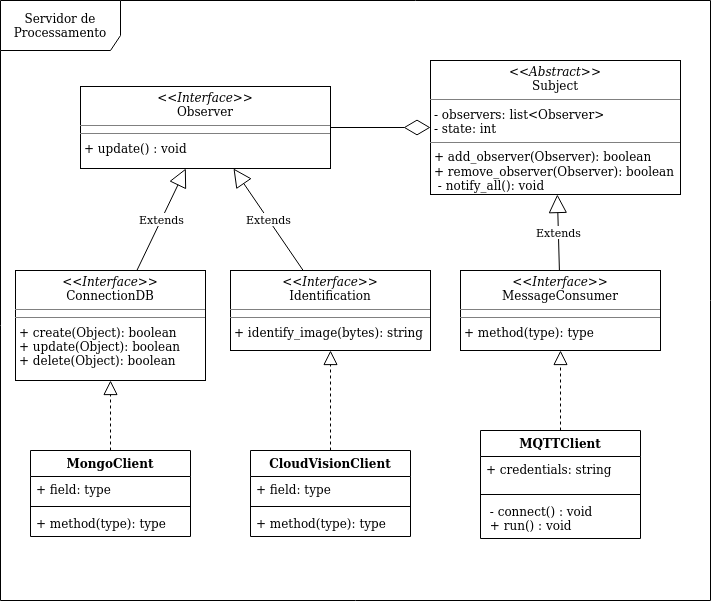

The diagram above was exported from draw.io. Its source (the exported page's mxGraphModel, read from the mxfile embedded in the PNG):
<mxGraphModel dx="862" dy="1572" grid="1" gridSize="10" guides="1" tooltips="1" connect="1" arrows="1" fold="1" page="1" pageScale="1" pageWidth="827" pageHeight="1169" math="0" shadow="0">
  <root>
    <mxCell id="0" />
    <mxCell id="1" parent="0" />
    <mxCell id="MiKenjIz3lwZxDKofQNO-1" value="Servidor de Processamento" style="shape=umlFrame;whiteSpace=wrap;html=1;width=120;height=50;" parent="1" vertex="1">
      <mxGeometry y="-40" width="710" height="600" as="geometry" />
    </mxCell>
    <mxCell id="x5SQNKbmvRbeTutP6gv5-1" value="MQTTClient" style="swimlane;fontStyle=1;align=center;verticalAlign=top;childLayout=stackLayout;horizontal=1;startSize=26;horizontalStack=0;resizeParent=1;resizeParentMax=0;resizeLast=0;collapsible=1;marginBottom=0;" parent="1" vertex="1">
      <mxGeometry x="480" y="390" width="160" height="108" as="geometry" />
    </mxCell>
    <mxCell id="x5SQNKbmvRbeTutP6gv5-2" value="+ credentials: string" style="text;strokeColor=none;fillColor=none;align=left;verticalAlign=top;spacingLeft=4;spacingRight=4;overflow=hidden;rotatable=0;points=[[0,0.5],[1,0.5]];portConstraint=eastwest;" parent="x5SQNKbmvRbeTutP6gv5-1" vertex="1">
      <mxGeometry y="26" width="160" height="34" as="geometry" />
    </mxCell>
    <mxCell id="x5SQNKbmvRbeTutP6gv5-3" value="" style="line;strokeWidth=1;fillColor=none;align=left;verticalAlign=middle;spacingTop=-1;spacingLeft=3;spacingRight=3;rotatable=0;labelPosition=right;points=[];portConstraint=eastwest;" parent="x5SQNKbmvRbeTutP6gv5-1" vertex="1">
      <mxGeometry y="60" width="160" height="8" as="geometry" />
    </mxCell>
    <mxCell id="x5SQNKbmvRbeTutP6gv5-4" value=" - connect() : void&#10; + run() : void&#10;" style="text;strokeColor=none;fillColor=none;align=left;verticalAlign=top;spacingLeft=4;spacingRight=4;overflow=hidden;rotatable=0;points=[[0,0.5],[1,0.5]];portConstraint=eastwest;" parent="x5SQNKbmvRbeTutP6gv5-1" vertex="1">
      <mxGeometry y="68" width="160" height="40" as="geometry" />
    </mxCell>
    <mxCell id="x5SQNKbmvRbeTutP6gv5-38" value="&lt;p style=&quot;margin: 0px ; margin-top: 4px ; text-align: center&quot;&gt;&lt;i&gt;&amp;lt;&amp;lt;Interface&amp;gt;&amp;gt;&lt;/i&gt;&lt;br&gt;ConnectionDB&lt;/p&gt;&lt;hr size=&quot;1&quot;&gt;&lt;hr size=&quot;1&quot;&gt;&lt;p style=&quot;margin: 0px ; margin-left: 4px&quot;&gt;+ create(Object): boolean&lt;br&gt;+ update(Object): boolean&lt;/p&gt;&lt;p style=&quot;margin: 0px ; margin-left: 4px&quot;&gt;+ delete(Object): boolean&lt;br&gt;&lt;/p&gt;" style="verticalAlign=top;align=left;overflow=fill;fontSize=12;fontFamily=Helvetica;html=1;" parent="1" vertex="1">
      <mxGeometry x="15" y="230" width="190" height="110" as="geometry" />
    </mxCell>
    <mxCell id="x5SQNKbmvRbeTutP6gv5-47" value="&lt;p style=&quot;margin: 0px ; margin-top: 4px ; text-align: center&quot;&gt;&lt;i&gt;&amp;lt;&amp;lt;Abstract&amp;gt;&amp;gt;&lt;/i&gt;&lt;br&gt;Subject&lt;/p&gt;&lt;hr size=&quot;1&quot;&gt;&lt;p style=&quot;margin: 0px ; margin-left: 4px&quot;&gt;- observers: list&amp;lt;Observer&amp;gt;&lt;/p&gt;&lt;p style=&quot;margin: 0px ; margin-left: 4px&quot;&gt;- state: int&lt;br&gt;&lt;/p&gt;&lt;hr size=&quot;1&quot;&gt;&lt;p style=&quot;margin: 0px ; margin-left: 4px&quot;&gt;+ add_observer(Observer): boolean&lt;/p&gt;&lt;p style=&quot;margin: 0px ; margin-left: 4px&quot;&gt;+ remove_observer(Observer): boolean&lt;/p&gt;&lt;p style=&quot;margin: 0px ; margin-left: 4px&quot;&gt;&amp;nbsp;- notify_all(): void&lt;br&gt;&lt;/p&gt;" style="verticalAlign=top;align=left;overflow=fill;fontSize=12;fontFamily=Helvetica;html=1;" parent="1" vertex="1">
      <mxGeometry x="430" y="20" width="250" height="134" as="geometry" />
    </mxCell>
    <mxCell id="UEKAvcQkhPpb3T4OpDPU-2" value="&lt;p style=&quot;margin: 0px ; margin-top: 4px ; text-align: center&quot;&gt;&lt;i&gt;&amp;lt;&amp;lt;Interface&amp;gt;&amp;gt;&lt;/i&gt;&lt;br&gt;Observer&lt;/p&gt;&lt;hr size=&quot;1&quot;&gt;&lt;hr size=&quot;1&quot;&gt;&lt;p style=&quot;margin: 0px ; margin-left: 4px&quot;&gt;+ update() : void&lt;br&gt;&lt;/p&gt;" style="verticalAlign=top;align=left;overflow=fill;fontSize=12;fontFamily=Helvetica;html=1;" vertex="1" parent="1">
      <mxGeometry x="80" y="46" width="250" height="82" as="geometry" />
    </mxCell>
    <mxCell id="UEKAvcQkhPpb3T4OpDPU-4" value="CloudVisionClient" style="swimlane;fontStyle=1;align=center;verticalAlign=top;childLayout=stackLayout;horizontal=1;startSize=26;horizontalStack=0;resizeParent=1;resizeParentMax=0;resizeLast=0;collapsible=1;marginBottom=0;" vertex="1" parent="1">
      <mxGeometry x="250" y="410" width="160" height="86" as="geometry" />
    </mxCell>
    <mxCell id="UEKAvcQkhPpb3T4OpDPU-5" value="+ field: type" style="text;strokeColor=none;fillColor=none;align=left;verticalAlign=top;spacingLeft=4;spacingRight=4;overflow=hidden;rotatable=0;points=[[0,0.5],[1,0.5]];portConstraint=eastwest;" vertex="1" parent="UEKAvcQkhPpb3T4OpDPU-4">
      <mxGeometry y="26" width="160" height="26" as="geometry" />
    </mxCell>
    <mxCell id="UEKAvcQkhPpb3T4OpDPU-6" value="" style="line;strokeWidth=1;fillColor=none;align=left;verticalAlign=middle;spacingTop=-1;spacingLeft=3;spacingRight=3;rotatable=0;labelPosition=right;points=[];portConstraint=eastwest;" vertex="1" parent="UEKAvcQkhPpb3T4OpDPU-4">
      <mxGeometry y="52" width="160" height="8" as="geometry" />
    </mxCell>
    <mxCell id="UEKAvcQkhPpb3T4OpDPU-7" value="+ method(type): type" style="text;strokeColor=none;fillColor=none;align=left;verticalAlign=top;spacingLeft=4;spacingRight=4;overflow=hidden;rotatable=0;points=[[0,0.5],[1,0.5]];portConstraint=eastwest;" vertex="1" parent="UEKAvcQkhPpb3T4OpDPU-4">
      <mxGeometry y="60" width="160" height="26" as="geometry" />
    </mxCell>
    <mxCell id="UEKAvcQkhPpb3T4OpDPU-8" value="&lt;p style=&quot;margin: 0px ; margin-top: 4px ; text-align: center&quot;&gt;&lt;i&gt;&amp;lt;&amp;lt;Interface&amp;gt;&amp;gt;&lt;/i&gt;&lt;br&gt;Identification&lt;/p&gt;&lt;hr size=&quot;1&quot;&gt;&lt;hr size=&quot;1&quot;&gt;&lt;p style=&quot;margin: 0px ; margin-left: 4px&quot;&gt;+ identify_image(bytes): string&lt;br&gt;&lt;/p&gt;" style="verticalAlign=top;align=left;overflow=fill;fontSize=12;fontFamily=Helvetica;html=1;" vertex="1" parent="1">
      <mxGeometry x="230" y="230" width="200" height="80" as="geometry" />
    </mxCell>
    <mxCell id="UEKAvcQkhPpb3T4OpDPU-11" value="" style="endArrow=diamondThin;endFill=0;endSize=24;html=1;" edge="1" parent="1" source="UEKAvcQkhPpb3T4OpDPU-2" target="x5SQNKbmvRbeTutP6gv5-47">
      <mxGeometry width="160" relative="1" as="geometry">
        <mxPoint x="330" y="240" as="sourcePoint" />
        <mxPoint x="490" y="240" as="targetPoint" />
      </mxGeometry>
    </mxCell>
    <mxCell id="UEKAvcQkhPpb3T4OpDPU-13" value="Extends" style="endArrow=block;endSize=16;endFill=0;html=1;" edge="1" parent="1" source="x5SQNKbmvRbeTutP6gv5-38" target="UEKAvcQkhPpb3T4OpDPU-2">
      <mxGeometry width="160" relative="1" as="geometry">
        <mxPoint x="330" y="290" as="sourcePoint" />
        <mxPoint x="490" y="290" as="targetPoint" />
      </mxGeometry>
    </mxCell>
    <mxCell id="UEKAvcQkhPpb3T4OpDPU-14" value="Extends" style="endArrow=block;endSize=16;endFill=0;html=1;" edge="1" parent="1" source="UEKAvcQkhPpb3T4OpDPU-8" target="UEKAvcQkhPpb3T4OpDPU-2">
      <mxGeometry width="160" relative="1" as="geometry">
        <mxPoint x="330" y="290" as="sourcePoint" />
        <mxPoint x="490" y="290" as="targetPoint" />
      </mxGeometry>
    </mxCell>
    <mxCell id="UEKAvcQkhPpb3T4OpDPU-15" value="MongoClient" style="swimlane;fontStyle=1;align=center;verticalAlign=top;childLayout=stackLayout;horizontal=1;startSize=26;horizontalStack=0;resizeParent=1;resizeParentMax=0;resizeLast=0;collapsible=1;marginBottom=0;" vertex="1" parent="1">
      <mxGeometry x="30" y="410" width="160" height="86" as="geometry" />
    </mxCell>
    <mxCell id="UEKAvcQkhPpb3T4OpDPU-16" value="+ field: type" style="text;strokeColor=none;fillColor=none;align=left;verticalAlign=top;spacingLeft=4;spacingRight=4;overflow=hidden;rotatable=0;points=[[0,0.5],[1,0.5]];portConstraint=eastwest;" vertex="1" parent="UEKAvcQkhPpb3T4OpDPU-15">
      <mxGeometry y="26" width="160" height="26" as="geometry" />
    </mxCell>
    <mxCell id="UEKAvcQkhPpb3T4OpDPU-17" value="" style="line;strokeWidth=1;fillColor=none;align=left;verticalAlign=middle;spacingTop=-1;spacingLeft=3;spacingRight=3;rotatable=0;labelPosition=right;points=[];portConstraint=eastwest;" vertex="1" parent="UEKAvcQkhPpb3T4OpDPU-15">
      <mxGeometry y="52" width="160" height="8" as="geometry" />
    </mxCell>
    <mxCell id="UEKAvcQkhPpb3T4OpDPU-18" value="+ method(type): type" style="text;strokeColor=none;fillColor=none;align=left;verticalAlign=top;spacingLeft=4;spacingRight=4;overflow=hidden;rotatable=0;points=[[0,0.5],[1,0.5]];portConstraint=eastwest;" vertex="1" parent="UEKAvcQkhPpb3T4OpDPU-15">
      <mxGeometry y="60" width="160" height="26" as="geometry" />
    </mxCell>
    <mxCell id="UEKAvcQkhPpb3T4OpDPU-19" value="" style="endArrow=block;dashed=1;endFill=0;endSize=12;html=1;" edge="1" parent="1" source="UEKAvcQkhPpb3T4OpDPU-15" target="x5SQNKbmvRbeTutP6gv5-38">
      <mxGeometry width="160" relative="1" as="geometry">
        <mxPoint x="330" y="380" as="sourcePoint" />
        <mxPoint x="490" y="380" as="targetPoint" />
      </mxGeometry>
    </mxCell>
    <mxCell id="UEKAvcQkhPpb3T4OpDPU-20" value="" style="endArrow=block;dashed=1;endFill=0;endSize=12;html=1;" edge="1" parent="1" source="UEKAvcQkhPpb3T4OpDPU-4" target="UEKAvcQkhPpb3T4OpDPU-8">
      <mxGeometry width="160" relative="1" as="geometry">
        <mxPoint x="330" y="380" as="sourcePoint" />
        <mxPoint x="490" y="380" as="targetPoint" />
      </mxGeometry>
    </mxCell>
    <mxCell id="UEKAvcQkhPpb3T4OpDPU-21" value="Extends" style="endArrow=block;endSize=16;endFill=0;html=1;" edge="1" parent="1" source="UEKAvcQkhPpb3T4OpDPU-22" target="x5SQNKbmvRbeTutP6gv5-47">
      <mxGeometry width="160" relative="1" as="geometry">
        <mxPoint x="330" y="210" as="sourcePoint" />
        <mxPoint x="490" y="210" as="targetPoint" />
      </mxGeometry>
    </mxCell>
    <mxCell id="UEKAvcQkhPpb3T4OpDPU-22" value="&lt;p style=&quot;margin: 0px ; margin-top: 4px ; text-align: center&quot;&gt;&lt;i&gt;&amp;lt;&amp;lt;Interface&amp;gt;&amp;gt;&lt;/i&gt;&lt;br&gt;MessageConsumer&lt;/p&gt;&lt;hr size=&quot;1&quot;&gt;&lt;hr size=&quot;1&quot;&gt;&lt;p style=&quot;margin: 0px ; margin-left: 4px&quot;&gt;+ method(type): type&lt;/p&gt;" style="verticalAlign=top;align=left;overflow=fill;fontSize=12;fontFamily=Helvetica;html=1;" vertex="1" parent="1">
      <mxGeometry x="460" y="230" width="200" height="80" as="geometry" />
    </mxCell>
    <mxCell id="UEKAvcQkhPpb3T4OpDPU-23" value="" style="endArrow=block;dashed=1;endFill=0;endSize=12;html=1;" edge="1" parent="1" source="x5SQNKbmvRbeTutP6gv5-1" target="UEKAvcQkhPpb3T4OpDPU-22">
      <mxGeometry width="160" relative="1" as="geometry">
        <mxPoint x="340" y="420" as="sourcePoint" />
        <mxPoint x="340" y="320" as="targetPoint" />
      </mxGeometry>
    </mxCell>
  </root>
</mxGraphModel>